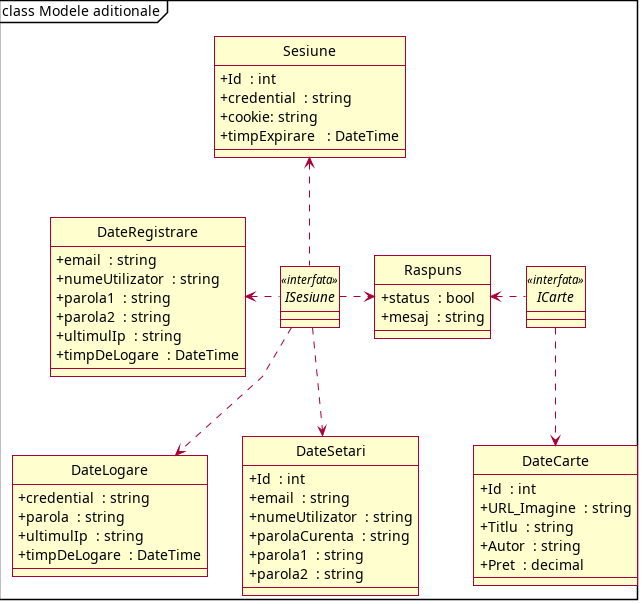

The diagram above was rendered by PlantUML. Its source (embedded in the PNG):
@startuml
skin rose
skinparam shadowing false
skinparam classAttributeIconSize 0
hide circle
skinparam linetype polyline
mainframe class Modele aditionale


interface ISesiune <<interfata>>
interface ICarte <<interfata>>
ISesiune ..> DateLogare
ISesiune .l.> DateRegistrare
ISesiune ..> DateSetari
ISesiune .u.> Sesiune
ISesiune .r.> Raspuns
ICarte ..> DateCarte
ICarte .l.> Raspuns

class Sesiune {
 + Id  : int 
 + credential  : string 
 + cookie: string 
 + timpExpirare   : DateTime 
}

class DateLogare
    {
        + credential  : string 
        + parola  : string 
        + ultimulIp  : string 
        + timpDeLogare  : DateTime 
    }
    
class DateRegistrare
    {
        + email  : string 
        + numeUtilizator  : string 
        + parola1  : string 
        + parola2  : string 
        + ultimulIp  : string 
        + timpDeLogare  : DateTime 
    }
    
class DateSetari
    {
        + Id  : int 
        + email  : string 
        + numeUtilizator  : string 
        + parolaCurenta  : string 
        + parola1  : string 
        + parola2  : string 
    }
    
     class Raspuns
    {
        + status  : bool 
        + mesaj  : string 
    }
    
    class DateCarte
    {
        + Id  : int 
        + URL_Imagine  : string 
        + Titlu  : string 
        + Autor  : string 
        + Pret  : decimal 
    }

@enduml